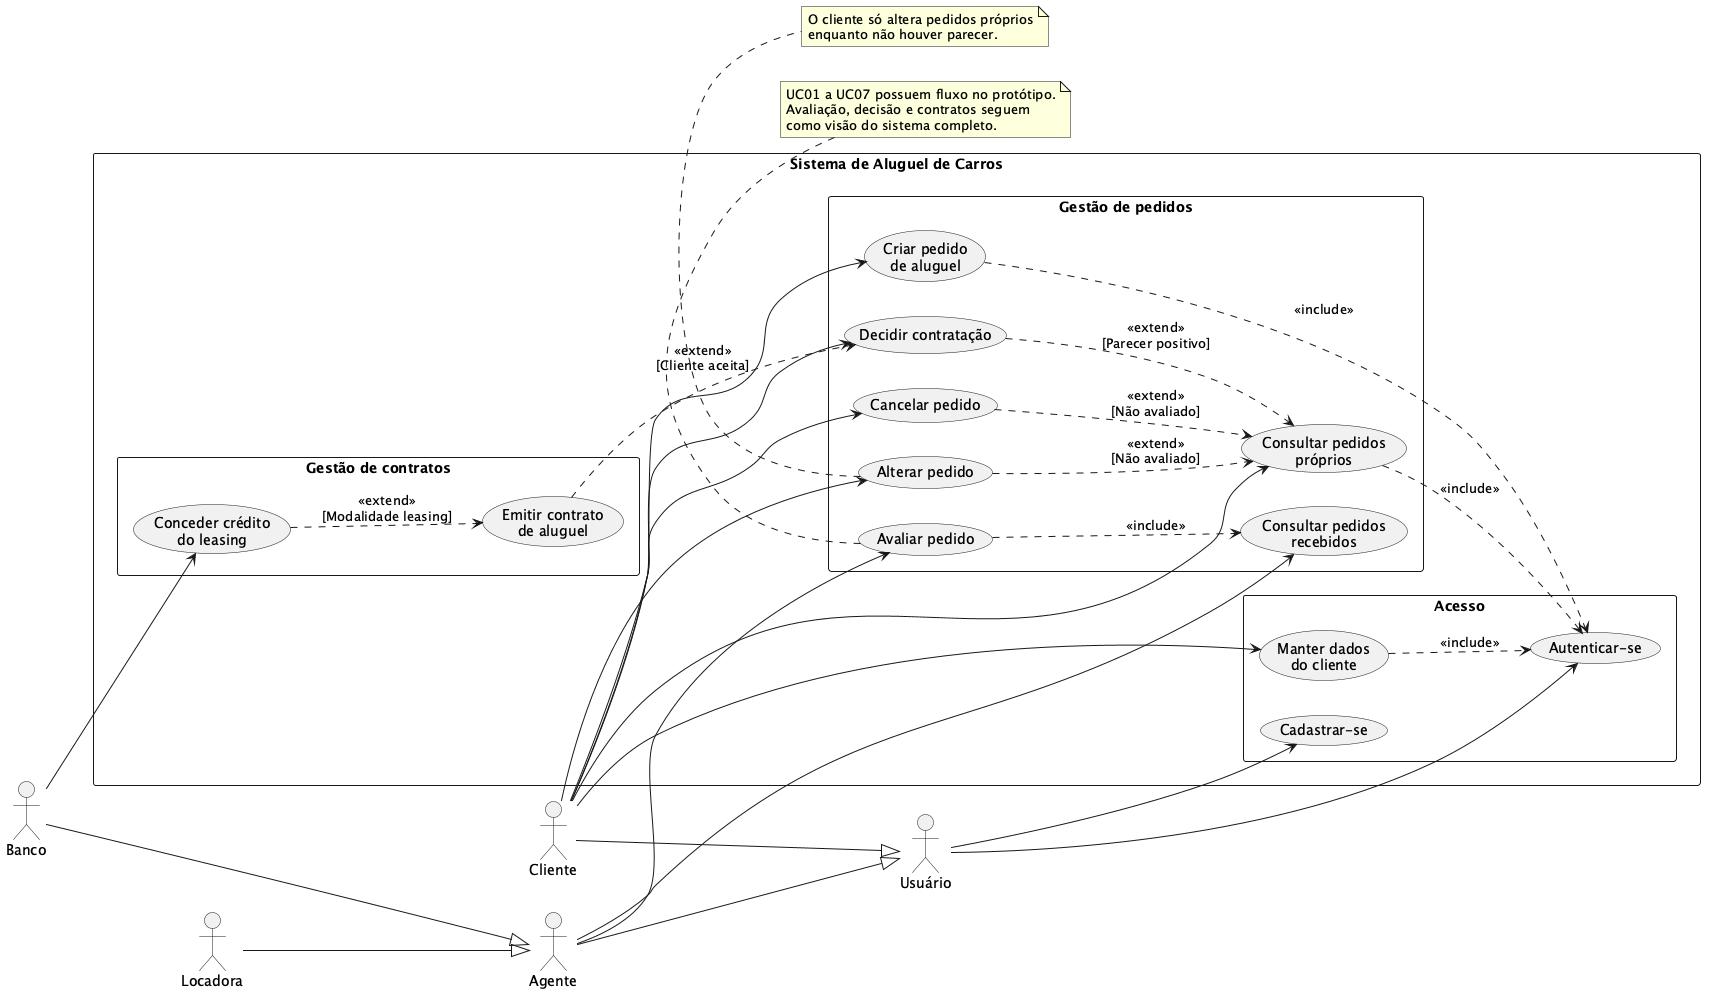

The diagram above was rendered by PlantUML. Its source (embedded in the PNG):
@startuml casos_de_uso_aluguel
left to right direction
skinparam shadowing false
skinparam packageStyle rectangle

actor "Usuário" as Usuario
actor "Cliente" as Cliente
actor "Agente" as Agente
actor "Locadora" as Locadora
actor "Banco" as Banco

Cliente --|> Usuario
Agente --|> Usuario
Locadora --|> Agente
Banco --|> Agente

rectangle "Sistema de Aluguel de Carros" {
  package "Acesso" {
    usecase "Cadastrar-se" as UC01
    usecase "Autenticar-se" as UC02
    usecase "Manter dados\ndo cliente" as UC03
  }

  package "Gestão de pedidos" {
    usecase "Criar pedido\nde aluguel" as UC04
    usecase "Consultar pedidos\npróprios" as UC05
    usecase "Alterar pedido" as UC06
    usecase "Cancelar pedido" as UC07
    usecase "Consultar pedidos\nrecebidos" as UC08
    usecase "Avaliar pedido" as UC09
    usecase "Decidir contratação" as UC10
  }

  package "Gestão de contratos" {
    usecase "Emitir contrato\nde aluguel" as UC11
    usecase "Conceder crédito\ndo leasing" as UC12
  }
}

Usuario --> UC01
Usuario --> UC02
Cliente --> UC03
Cliente --> UC04
Cliente --> UC05
Cliente --> UC06
Cliente --> UC07
Cliente --> UC10
Agente --> UC08
Agente --> UC09
Banco --> UC12

UC03 ..> UC02 : <<include>>
UC04 ..> UC02 : <<include>>
UC05 ..> UC02 : <<include>>
UC06 ..> UC05 : <<extend>>\n[Não avaliado]
UC07 ..> UC05 : <<extend>>\n[Não avaliado]
UC09 ..> UC08 : <<include>>
UC10 ..> UC05 : <<extend>>\n[Parecer positivo]
UC11 ..> UC10 : <<extend>>\n[Cliente aceita]
UC12 ..> UC11 : <<extend>>\n[Modalidade leasing]

note bottom of UC06
  O cliente só altera pedidos próprios
  enquanto não houver parecer.
end note

note bottom of UC09
  UC01 a UC07 possuem fluxo no protótipo.
  Avaliação, decisão e contratos seguem
  como visão do sistema completo.
end note
@enduml